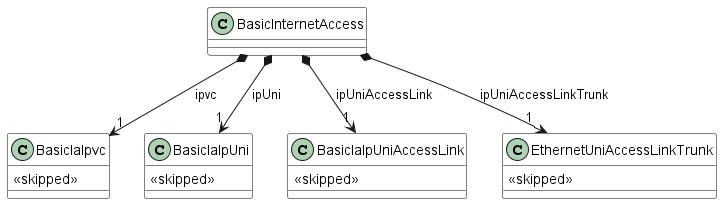

The diagram above was rendered by PlantUML. Its source (embedded in the PNG):
@startuml

skinparam {
    ClassBackgroundColor White
    ClassBorderColor Black
}

class BasicInternetAccess {

}
BasicInternetAccess *-->"1" BasicIaIpvc : ipvc
BasicInternetAccess *-->"1" BasicIaIpUni : ipUni
BasicInternetAccess *-->"1" BasicIaIpUniAccessLink : ipUniAccessLink
BasicInternetAccess *-->"1" EthernetUniAccessLinkTrunk : ipUniAccessLinkTrunk



class BasicIaIpvc {
  <<skipped>>
}


class BasicIaIpUni {
  <<skipped>>
}



class BasicIaIpUniAccessLink {
  <<skipped>>
}

class EthernetUniAccessLinkTrunk {
  <<skipped>>
}


@enduml